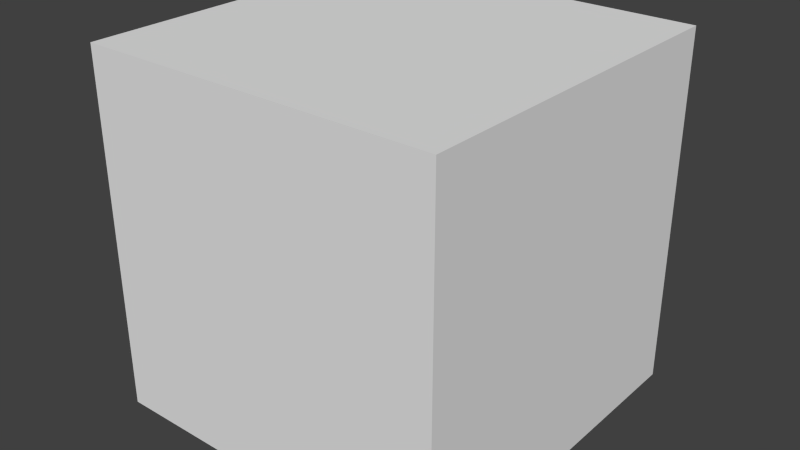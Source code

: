 # Source: BrickBlock_64.blend  (saved by Blender 2.70.0; exported with 4.5.12 LTS)
import bpy
from mathutils import Matrix  # noqa: F401  (used for matrix-valued properties, if any)

bpy.ops.wm.read_factory_settings(use_empty=True)
scene = bpy.context.scene
scene.name = 'Scene'

# ---- collections
col_collection_1 = bpy.data.collections.new('Collection 1'); scene.collection.children.link(col_collection_1)

# ---- materials (node trees are filled in below, after node groups)
mat_mat_b_block_l = bpy.data.materials.new('mat_b_block_l')
mat_mat_b_block_l.alpha_threshold = 0.0
mat_mat_b_block_l.use_transparent_shadow = False
mat_mat_b_block_l.specular_color = (0.0, 0.0, 0.0)
mat_mat_b_block_l.roughness = 0.5
mat_mat_b_block_l.line_color = (0.0, 0.0, 0.0, 1.0)

# ---- material node trees

# ---- world
world_world = bpy.data.worlds.new('World'); scene.world = world_world
world_world.color = (0.05088, 0.05088, 0.05088)
world_world.use_sun_shadow = False
world_world.sun_shadow_jitter_overblur = 0.0
world_world.cycles.sampling_method = 'MANUAL'
world_world.cycles.sample_map_resolution = 256

# ---- meshes
me_world_root_mesh = bpy.data.meshes.new('world_root-mesh')
me_world_root_mesh.from_pydata([(-12.5, 2.98e-06, -12.5), (12.5, -2.98e-06, 12.5), (12.5, 25.0, -12.5), (-12.5, 25.0, 12.5), (-12.5, 25.0, -12.5), (-12.5, -2.98e-06, 12.5), (-12.5, 25.0, -6.25), (12.5, 25.0, 12.5), (12.5, 25.0, -6.25), (-12.5, 25.0, 6.25), (12.5, 25.0, 6.25), (-6.25, 25.0, -6.25), (-6.25, 25.0, 6.25), (6.25, 25.0, -6.25), (6.25, 25.0, 6.25), (6.25, 25.0, 5.96e-06), (-6.25, 25.0, 5.96e-06), (-6.25, 1.982e-06, 12.5), (12.5, -1.093e-06, -12.5), (-6.25, 3.869e-06, -12.5), (6.25, -3.869e-06, 12.5), (6.25, -1.982e-06, -12.5), (-6.25, 2.454e-06, 6.25), (6.25, -3.397e-06, 6.25), (-6.25, 3.397e-06, -6.25), (6.25, -2.454e-06, -6.25), (-5.245e-06, -3.343e-06, -6.25), (5.722e-06, -4.287e-06, 6.25)], [], [(5, 3, 4), (4, 6, 8), (1, 7, 3), (0, 5, 4), (4, 2, 0), (5, 1, 3), (2, 4, 8), (7, 10, 9), (3, 7, 9), (12, 6, 9), (11, 6, 12), (14, 10, 8), (13, 14, 8), (15, 13, 16), (13, 11, 16), (15, 16, 14), (14, 16, 12), (18, 20, 21), (23, 20, 17), (22, 23, 17), (25, 19, 21), (24, 19, 25), (26, 27, 24), (24, 27, 22), (26, 25, 27), (25, 23, 27), (18, 2, 7), (2, 18, 0), (1, 18, 7), (5, 19, 17), (0, 19, 5), (1, 20, 18)])
_uv = me_world_root_mesh.uv_layers.new(name='world_root-mesh-map-0')
_uv.uv.foreach_set('vector', [0.9999, 0.3141, 0.9999, 1.221, 9.978e-05, 1.221, 0.9999, 0.9681, 1.0, 0.7747, 5.019e-05, 0.7747, 0.9999, 0.06511, 0.9999, 0.9697, 0.0001, 0.9697, 0.0001004, 0.3141, 0.9999, 0.3141, 9.978e-05, 1.221, 0.9999, 0.9697, 0.0001001, 0.9697, 0.9999, 0.06511, 9.999e-05, 0.06511, 0.9999, 0.06511, 0.0001, 0.9697, 4.989e-05, 0.9681, 0.9999, 0.9681, 5.019e-05, 0.7747, 0.9999, 0.9681, 0.9999, 0.7747, 5.001e-05, 0.7747, 5.001e-05, 0.9681, 0.9999, 0.9681, 5.001e-05, 0.7747, 0.75, 5.302e-05, 0.25, 0.2189, 0.75, 0.2189, 0.25, 5.308e-05, 0.25, 0.2189, 0.75, 5.302e-05, 0.25, 5.302e-05, 0.25, 0.2189, 0.75, 0.2189, 0.75, 5.302e-05, 0.25, 5.302e-05, 0.75, 0.2189, 0.2422, 0.7578, 0.2422, 0.5079, 0.7422, 0.7578, 0.2422, 0.5079, 0.7422, 0.5079, 0.7422, 0.7578, 0.2422, 0.5079, 0.7422, 0.5079, 0.2422, 0.7578, 0.2422, 0.7578, 0.7422, 0.5079, 0.7422, 0.7578, 0.9999, 0.9681, 5.001e-05, 0.7747, 0.9999, 0.7747, 0.75, 5.302e-05, 0.75, 0.2189, 0.25, 0.2189, 0.25, 5.308e-05, 0.75, 5.302e-05, 0.25, 0.2189, 0.25, 5.302e-05, 0.75, 0.2189, 0.25, 0.2189, 0.75, 5.302e-05, 0.75, 0.2189, 0.25, 5.302e-05, 0.2422, 0.7578, 0.7422, 0.7578, 0.2422, 0.5079, 0.2422, 0.5079, 0.7422, 0.7578, 0.7422, 0.5079, 0.2422, 0.5079, 0.2422, 0.7578, 0.7422, 0.5079, 0.2422, 0.7578, 0.7422, 0.7578, 0.7422, 0.5079, 0.9999, 0.3141, 0.9999, 1.221, 9.978e-05, 1.221, 0.0001001, 0.9697, 9.999e-05, 0.06511, 0.9999, 0.06511, 0.0001004, 0.3141, 0.9999, 0.3141, 9.978e-05, 1.221, 0.9999, 0.9681, 5.019e-05, 0.7747, 1.0, 0.7747, 4.989e-05, 0.9681, 5.019e-05, 0.7747, 0.9999, 0.9681, 5.001e-05, 0.9681, 5.001e-05, 0.7747, 0.9999, 0.9681])
me_world_root_mesh.materials.append(mat_mat_b_block_l)
me_world_root_mesh.use_remesh_preserve_volume = False
me_world_root_mesh.use_remesh_preserve_attributes = False
me_world_root_mesh.use_mirror_vertex_groups = False
me_world_root_mesh.update()
arm_armature = bpy.data.armatures.new('Armature')  # bones are not reproduced

# ---- objects
ob_armature = bpy.data.objects.new('Armature', arm_armature)
ob_world_root_node = bpy.data.objects.new('world_root-node', me_world_root_mesh)

# ---- transforms, parenting, visibility, modifiers, constraints
ob_armature.location = (0.0, 0.0, 0.0)
ob_armature.rotation_euler = (1.571, -0.0, 0.0)
ob_armature.lineart.crease_threshold = 0.0
ob_world_root_node.parent = ob_armature
ob_world_root_node.location = (0.0, 0.0, 0.0)
ob_world_root_node.lineart.crease_threshold = 0.0
_vg = ob_world_root_node.vertex_groups.new(name='world_root')
_vg.add([0, 1, 2, 3, 4, 5, 6, 7, 8, 9, 10, 11, 12, 13, 14, 15, 16, 17, 18, 19, 20, 21, 22, 23, 24, 25, 26, 27], 1.0, 'REPLACE')
_m = ob_world_root_node.modifiers.new('Armature', 'ARMATURE')
_m.object = ob_armature

# ---- collection membership
col_collection_1.objects.link(ob_armature)
col_collection_1.objects.link(ob_world_root_node)

# ---- scene / render settings (as saved in the file)
scene.frame_start = 1; scene.frame_end = 250; scene.frame_set(1)
scene.render.engine = 'BLENDER_EEVEE_NEXT'
scene.render.resolution_percentage = 50
scene.render.fps = 30
scene.render.dither_intensity = 0.0
scene.cycles.use_denoising = False
scene.cycles.samples = 10
scene.cycles.sampling_pattern = 'TABULATED_SOBOL'
scene.cycles.light_sampling_threshold = 0.0
scene.cycles.use_adaptive_sampling = False
scene.cycles.use_light_tree = False
scene.cycles.blur_glossy = 0.0
scene.cycles.volume_bounces = 1
scene.cycles.pixel_filter_type = 'GAUSSIAN'
scene.cycles.sample_clamp_indirect = 0.0
scene.view_settings.view_transform = 'Standard'
bpy.context.view_layer.update()

# ---- added for rendering (the .blend has no active camera and no usable light): camera, sun
cam_auto = bpy.data.cameras.new('AutoCamera')
cam_auto.lens = 50.0
cam_auto.sensor_width = 36.0
cam_auto.clip_end = 1000.0
ob_auto_camera = bpy.data.objects.new('AutoCamera', cam_auto)
scene.collection.objects.link(ob_auto_camera)
ob_auto_camera.location = (40.0634, -48.0761, 44.5507)
ob_auto_camera.rotation_euler = (1.09748, -7.21219e-08, 0.694738)
scene.camera = ob_auto_camera
light_auto_sun = bpy.data.lights.new('AutoSun', 'SUN')
light_auto_sun.energy = 3.0
light_auto_sun.angle = 0.0523599
ob_auto_sun = bpy.data.objects.new('AutoSun', light_auto_sun)
scene.collection.objects.link(ob_auto_sun)
ob_auto_sun.rotation_euler = (0.872665, 0.174533, 0.523599)
bpy.context.view_layer.update()
